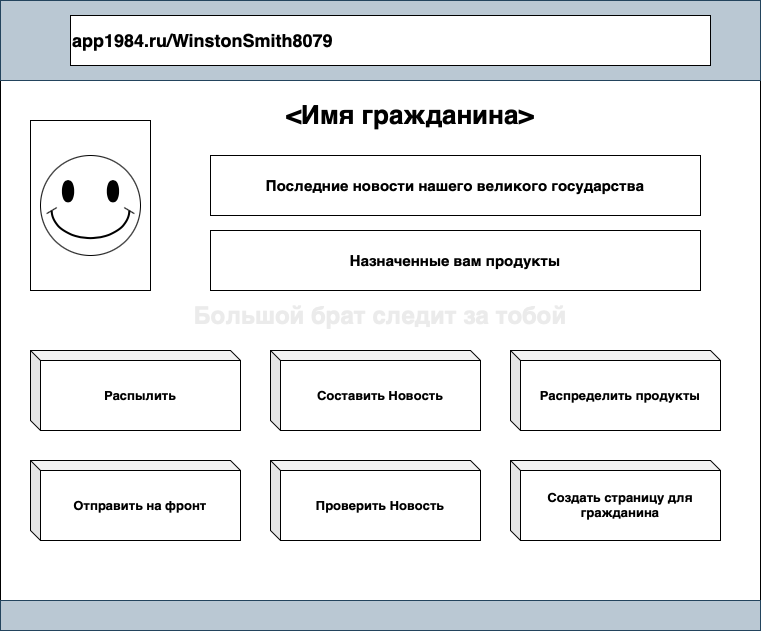

The diagram above was exported from draw.io. Its source (the exported page's mxGraphModel, read from the mxfile embedded in the PNG):
<mxGraphModel dx="946" dy="645" grid="1" gridSize="10" guides="1" tooltips="1" connect="1" arrows="1" fold="1" page="1" pageScale="1" pageWidth="827" pageHeight="1169" math="0" shadow="0">
  <root>
    <mxCell id="0" />
    <mxCell id="1" parent="0" />
    <mxCell id="4f6fMDoeIDtIwIQpLAcd-1" value="" style="group" parent="1" vertex="1" connectable="0">
      <mxGeometry x="50" y="50" width="760" height="630" as="geometry" />
    </mxCell>
    <mxCell id="4f6fMDoeIDtIwIQpLAcd-2" value="&lt;h1&gt;&lt;font color=&quot;#ebebeb&quot;&gt;Большой брат следит за тобой&lt;/font&gt;&lt;/h1&gt;" style="rounded=0;whiteSpace=wrap;html=1;" parent="4f6fMDoeIDtIwIQpLAcd-1" vertex="1">
      <mxGeometry width="760" height="630" as="geometry" />
    </mxCell>
    <mxCell id="4f6fMDoeIDtIwIQpLAcd-3" value="" style="rounded=0;whiteSpace=wrap;html=1;fillColor=#bac8d3;strokeColor=#23445d;" parent="4f6fMDoeIDtIwIQpLAcd-1" vertex="1">
      <mxGeometry width="760" height="80" as="geometry" />
    </mxCell>
    <mxCell id="4f6fMDoeIDtIwIQpLAcd-4" value="" style="rounded=0;whiteSpace=wrap;html=1;fillColor=#bac8d3;strokeColor=#23445d;" parent="4f6fMDoeIDtIwIQpLAcd-1" vertex="1">
      <mxGeometry y="600" width="760" height="30" as="geometry" />
    </mxCell>
    <mxCell id="4f6fMDoeIDtIwIQpLAcd-5" value="&lt;h2&gt;app1984.ru/WinstonSmith8079&lt;/h2&gt;" style="rounded=0;whiteSpace=wrap;html=1;align=left;" parent="4f6fMDoeIDtIwIQpLAcd-1" vertex="1">
      <mxGeometry x="70" y="15" width="640" height="50" as="geometry" />
    </mxCell>
    <mxCell id="4f6fMDoeIDtIwIQpLAcd-6" value="" style="rounded=0;whiteSpace=wrap;html=1;fontSize=13;align=center;" parent="4f6fMDoeIDtIwIQpLAcd-1" vertex="1">
      <mxGeometry x="30" y="120" width="120" height="170" as="geometry" />
    </mxCell>
    <mxCell id="4f6fMDoeIDtIwIQpLAcd-7" value="" style="verticalLabelPosition=bottom;verticalAlign=top;html=1;shape=mxgraph.basic.smiley;fontSize=13;" parent="4f6fMDoeIDtIwIQpLAcd-1" vertex="1">
      <mxGeometry x="40" y="155" width="100" height="100" as="geometry" />
    </mxCell>
    <mxCell id="4f6fMDoeIDtIwIQpLAcd-8" value="&lt;h1&gt;&lt;font color=&quot;#000000&quot;&gt;&lt;span&gt;&amp;lt;Имя гражданина&amp;gt;&lt;/span&gt;&lt;/font&gt;&lt;/h1&gt;" style="text;html=1;strokeColor=none;fillColor=none;align=center;verticalAlign=middle;whiteSpace=wrap;rounded=0;fontSize=13;fontColor=#EBEBEB;" parent="4f6fMDoeIDtIwIQpLAcd-1" vertex="1">
      <mxGeometry x="250" y="90" width="320" height="50" as="geometry" />
    </mxCell>
    <mxCell id="4f6fMDoeIDtIwIQpLAcd-9" value="&lt;h3&gt;Последние новости нашего великого государства&lt;/h3&gt;" style="rounded=0;whiteSpace=wrap;html=1;fontSize=13;fontColor=#000000;align=center;" parent="4f6fMDoeIDtIwIQpLAcd-1" vertex="1">
      <mxGeometry x="210" y="155" width="490" height="60" as="geometry" />
    </mxCell>
    <mxCell id="4f6fMDoeIDtIwIQpLAcd-10" value="&lt;h3&gt;Назначенные вам продукты&lt;/h3&gt;" style="rounded=0;whiteSpace=wrap;html=1;fontSize=13;fontColor=#000000;align=center;" parent="4f6fMDoeIDtIwIQpLAcd-1" vertex="1">
      <mxGeometry x="210" y="230" width="490" height="60" as="geometry" />
    </mxCell>
    <mxCell id="nK_qpB8rTUReGtsJQtTo-13" value="&lt;h4&gt;Распылить&lt;/h4&gt;" style="shape=cube;whiteSpace=wrap;html=1;boundedLbl=1;backgroundOutline=1;darkOpacity=0.05;darkOpacity2=0.1;fontSize=13;fontColor=#000000;align=center;size=10;" parent="4f6fMDoeIDtIwIQpLAcd-1" vertex="1">
      <mxGeometry x="30" y="350" width="210" height="80" as="geometry" />
    </mxCell>
    <mxCell id="ABn0wtJAXkTqBJqkGyFI-1" value="&lt;h4&gt;Отправить на фронт&lt;/h4&gt;" style="shape=cube;whiteSpace=wrap;html=1;boundedLbl=1;backgroundOutline=1;darkOpacity=0.05;darkOpacity2=0.1;fontSize=13;fontColor=#000000;align=center;size=10;" vertex="1" parent="4f6fMDoeIDtIwIQpLAcd-1">
      <mxGeometry x="30" y="460" width="210" height="80" as="geometry" />
    </mxCell>
    <mxCell id="ABn0wtJAXkTqBJqkGyFI-2" value="&lt;h4&gt;Составить Новость&lt;/h4&gt;" style="shape=cube;whiteSpace=wrap;html=1;boundedLbl=1;backgroundOutline=1;darkOpacity=0.05;darkOpacity2=0.1;fontSize=13;fontColor=#000000;align=center;size=10;" vertex="1" parent="4f6fMDoeIDtIwIQpLAcd-1">
      <mxGeometry x="270" y="350" width="210" height="80" as="geometry" />
    </mxCell>
    <mxCell id="ABn0wtJAXkTqBJqkGyFI-3" value="&lt;h4&gt;Проверить Новость&lt;/h4&gt;" style="shape=cube;whiteSpace=wrap;html=1;boundedLbl=1;backgroundOutline=1;darkOpacity=0.05;darkOpacity2=0.1;fontSize=13;fontColor=#000000;align=center;size=10;" vertex="1" parent="4f6fMDoeIDtIwIQpLAcd-1">
      <mxGeometry x="270" y="460" width="210" height="80" as="geometry" />
    </mxCell>
    <mxCell id="ABn0wtJAXkTqBJqkGyFI-4" value="&lt;h4&gt;Распределить продукты&lt;/h4&gt;" style="shape=cube;whiteSpace=wrap;html=1;boundedLbl=1;backgroundOutline=1;darkOpacity=0.05;darkOpacity2=0.1;fontSize=13;fontColor=#000000;align=center;size=10;" vertex="1" parent="4f6fMDoeIDtIwIQpLAcd-1">
      <mxGeometry x="510" y="350" width="210" height="80" as="geometry" />
    </mxCell>
    <mxCell id="ABn0wtJAXkTqBJqkGyFI-5" value="&lt;h4&gt;Создать страницу для гражданина&lt;/h4&gt;" style="shape=cube;whiteSpace=wrap;html=1;boundedLbl=1;backgroundOutline=1;darkOpacity=0.05;darkOpacity2=0.1;fontSize=13;fontColor=#000000;align=center;size=10;" vertex="1" parent="4f6fMDoeIDtIwIQpLAcd-1">
      <mxGeometry x="510" y="460" width="210" height="80" as="geometry" />
    </mxCell>
  </root>
</mxGraphModel>